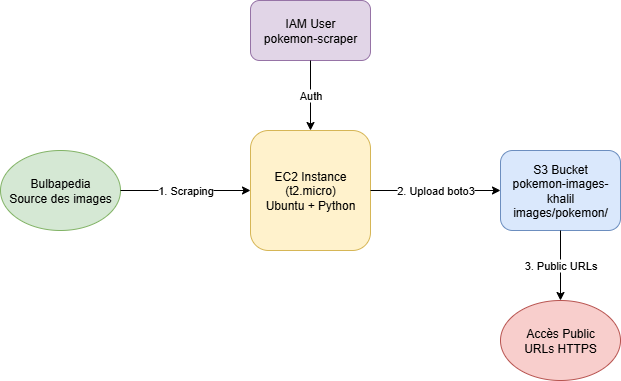

The diagram above was exported from draw.io. Its source (the exported page's mxGraphModel, read from the mxfile embedded in the PNG):
<mxGraphModel dx="1042" dy="562" grid="1" gridSize="10" guides="1" tooltips="1" connect="1" arrows="1" fold="1" page="1" pageScale="1" pageWidth="827" pageHeight="1169" math="0" shadow="0">
  <root>
    <mxCell id="0" />
    <mxCell id="1" parent="0" />
    <mxCell id="2" value="Bulbapedia&#10;Source des images" style="ellipse;whiteSpace=wrap;html=1;fillColor=#d5e8d4;strokeColor=#82b366;" parent="1" vertex="1">
      <mxGeometry x="50" y="200" width="120" height="80" as="geometry" />
    </mxCell>
    <mxCell id="3" value="EC2 Instance&#10;(t2.micro)&#10;Ubuntu + Python" style="rounded=1;whiteSpace=wrap;html=1;fillColor=#fff2cc;strokeColor=#d6b656;" parent="1" vertex="1">
      <mxGeometry x="300" y="180" width="120" height="120" as="geometry" />
    </mxCell>
    <mxCell id="4" value="S3 Bucket&#10;pokemon-images-khalil&#10;images/pokemon/" style="rounded=1;whiteSpace=wrap;html=1;fillColor=#dae8fc;strokeColor=#6c8ebf;" parent="1" vertex="1">
      <mxGeometry x="550" y="200" width="120" height="80" as="geometry" />
    </mxCell>
    <mxCell id="5" value="Accès Public&#10;URLs HTTPS" style="ellipse;whiteSpace=wrap;html=1;fillColor=#f8cecc;strokeColor=#b85450;" parent="1" vertex="1">
      <mxGeometry x="550" y="350" width="120" height="80" as="geometry" />
    </mxCell>
    <mxCell id="6" value="IAM User&#10;pokemon-scraper" style="rounded=1;whiteSpace=wrap;html=1;fillColor=#e1d5e7;strokeColor=#9673a6;" parent="1" vertex="1">
      <mxGeometry x="300" y="50" width="120" height="60" as="geometry" />
    </mxCell>
    <mxCell id="7" value="1. Scraping" style="edgeStyle=orthogonalEdgeStyle;rounded=0;orthogonalLoop=1;jettySize=auto;html=1;exitX=1;exitY=0.5;entryX=0;entryY=0.5;" parent="1" source="2" target="3" edge="1">
      <mxGeometry relative="1" as="geometry" />
    </mxCell>
    <mxCell id="8" value="2. Upload boto3" style="edgeStyle=orthogonalEdgeStyle;rounded=0;orthogonalLoop=1;jettySize=auto;html=1;exitX=1;exitY=0.5;entryX=0;entryY=0.5;" parent="1" source="3" target="4" edge="1">
      <mxGeometry relative="1" as="geometry" />
    </mxCell>
    <mxCell id="9" value="3. Public URLs" style="edgeStyle=orthogonalEdgeStyle;rounded=0;orthogonalLoop=1;jettySize=auto;html=1;exitX=0.5;exitY=1;entryX=0.5;entryY=0;" parent="1" source="4" target="5" edge="1">
      <mxGeometry relative="1" as="geometry" />
    </mxCell>
    <mxCell id="10" value="Auth" style="edgeStyle=orthogonalEdgeStyle;rounded=0;orthogonalLoop=1;jettySize=auto;html=1;exitX=0.5;exitY=1;entryX=0.5;entryY=0;" parent="1" source="6" target="3" edge="1">
      <mxGeometry relative="1" as="geometry" />
    </mxCell>
  </root>
</mxGraphModel>